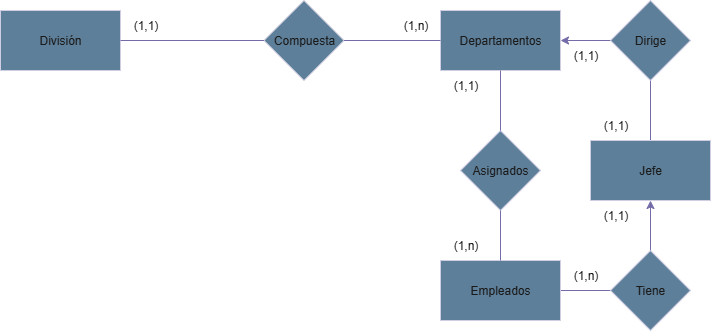

The diagram above was exported from draw.io. Its source (the exported page's mxGraphModel, read from the mxfile embedded in the PNG):
<mxGraphModel dx="1426" dy="785" grid="1" gridSize="10" guides="1" tooltips="1" connect="1" arrows="1" fold="1" page="1" pageScale="1" pageWidth="827" pageHeight="1169" math="0" shadow="0">
  <root>
    <mxCell id="0" />
    <mxCell id="1" parent="0" />
    <mxCell id="PvlUB9y3lsFaEkv3GIFP-1" value="Departamentos" style="rounded=0;whiteSpace=wrap;html=1;labelBackgroundColor=none;fillColor=#5D7F99;strokeColor=#D0CEE2;fontColor=#1A1A1A;" parent="1" vertex="1">
      <mxGeometry x="510" y="220" width="120" height="60" as="geometry" />
    </mxCell>
    <mxCell id="PvlUB9y3lsFaEkv3GIFP-2" value="División" style="rounded=0;whiteSpace=wrap;html=1;labelBackgroundColor=none;fillColor=#5D7F99;strokeColor=#D0CEE2;fontColor=#1A1A1A;" parent="1" vertex="1">
      <mxGeometry x="70" y="220" width="120" height="60" as="geometry" />
    </mxCell>
    <mxCell id="PvlUB9y3lsFaEkv3GIFP-3" value="Compuesta" style="rhombus;whiteSpace=wrap;html=1;labelBackgroundColor=none;fillColor=#5D7F99;strokeColor=#D0CEE2;fontColor=#1A1A1A;" parent="1" vertex="1">
      <mxGeometry x="333.5" y="210" width="80" height="80" as="geometry" />
    </mxCell>
    <mxCell id="PvlUB9y3lsFaEkv3GIFP-4" value="" style="endArrow=none;html=1;rounded=0;exitX=1;exitY=0.5;exitDx=0;exitDy=0;entryX=0;entryY=0.5;entryDx=0;entryDy=0;labelBackgroundColor=none;strokeColor=#736CA8;fontColor=default;" parent="1" source="PvlUB9y3lsFaEkv3GIFP-3" target="PvlUB9y3lsFaEkv3GIFP-1" edge="1">
      <mxGeometry width="50" height="50" relative="1" as="geometry">
        <mxPoint x="390" y="430" as="sourcePoint" />
        <mxPoint x="440" y="380" as="targetPoint" />
      </mxGeometry>
    </mxCell>
    <mxCell id="PvlUB9y3lsFaEkv3GIFP-5" value="" style="endArrow=none;html=1;rounded=0;exitX=1;exitY=0.5;exitDx=0;exitDy=0;entryX=0;entryY=0.5;entryDx=0;entryDy=0;labelBackgroundColor=none;strokeColor=#736CA8;fontColor=default;" parent="1" source="PvlUB9y3lsFaEkv3GIFP-2" target="PvlUB9y3lsFaEkv3GIFP-3" edge="1">
      <mxGeometry width="50" height="50" relative="1" as="geometry">
        <mxPoint x="390" y="430" as="sourcePoint" />
        <mxPoint x="440" y="380" as="targetPoint" />
      </mxGeometry>
    </mxCell>
    <mxCell id="PvlUB9y3lsFaEkv3GIFP-6" value="(1,n)" style="text;html=1;align=center;verticalAlign=middle;resizable=0;points=[];autosize=1;strokeColor=none;fillColor=none;labelBackgroundColor=none;fontColor=#1A1A1A;" parent="1" vertex="1">
      <mxGeometry x="460" y="220" width="50" height="30" as="geometry" />
    </mxCell>
    <mxCell id="PvlUB9y3lsFaEkv3GIFP-7" value="(1,1)" style="text;html=1;align=center;verticalAlign=middle;resizable=0;points=[];autosize=1;strokeColor=none;fillColor=none;labelBackgroundColor=none;fontColor=#1A1A1A;" parent="1" vertex="1">
      <mxGeometry x="190" y="220" width="50" height="30" as="geometry" />
    </mxCell>
    <mxCell id="PvlUB9y3lsFaEkv3GIFP-14" style="edgeStyle=orthogonalEdgeStyle;rounded=0;orthogonalLoop=1;jettySize=auto;html=1;exitX=1;exitY=0.5;exitDx=0;exitDy=0;entryX=0.5;entryY=1;entryDx=0;entryDy=0;labelBackgroundColor=none;strokeColor=#736CA8;fontColor=default;" parent="1" source="PvlUB9y3lsFaEkv3GIFP-8" target="PvlUB9y3lsFaEkv3GIFP-15" edge="1">
      <mxGeometry relative="1" as="geometry">
        <mxPoint x="720" y="440" as="targetPoint" />
      </mxGeometry>
    </mxCell>
    <mxCell id="PvlUB9y3lsFaEkv3GIFP-8" value="Empleados" style="rounded=0;whiteSpace=wrap;html=1;labelBackgroundColor=none;fillColor=#5D7F99;strokeColor=#D0CEE2;fontColor=#1A1A1A;" parent="1" vertex="1">
      <mxGeometry x="510" y="470" width="120" height="60" as="geometry" />
    </mxCell>
    <mxCell id="PvlUB9y3lsFaEkv3GIFP-9" value="Asignados" style="rhombus;whiteSpace=wrap;html=1;labelBackgroundColor=none;fillColor=#5D7F99;strokeColor=#D0CEE2;fontColor=#1A1A1A;" parent="1" vertex="1">
      <mxGeometry x="530" y="340" width="80" height="80" as="geometry" />
    </mxCell>
    <mxCell id="PvlUB9y3lsFaEkv3GIFP-10" value="" style="endArrow=none;html=1;rounded=0;entryX=0.5;entryY=1;entryDx=0;entryDy=0;exitX=0.5;exitY=0;exitDx=0;exitDy=0;labelBackgroundColor=none;strokeColor=#736CA8;fontColor=default;" parent="1" source="PvlUB9y3lsFaEkv3GIFP-8" target="PvlUB9y3lsFaEkv3GIFP-9" edge="1">
      <mxGeometry width="50" height="50" relative="1" as="geometry">
        <mxPoint x="390" y="430" as="sourcePoint" />
        <mxPoint x="440" y="380" as="targetPoint" />
      </mxGeometry>
    </mxCell>
    <mxCell id="PvlUB9y3lsFaEkv3GIFP-11" value="" style="endArrow=none;html=1;rounded=0;exitX=0.5;exitY=1;exitDx=0;exitDy=0;entryX=0.5;entryY=0;entryDx=0;entryDy=0;labelBackgroundColor=none;strokeColor=#736CA8;fontColor=default;" parent="1" source="PvlUB9y3lsFaEkv3GIFP-1" target="PvlUB9y3lsFaEkv3GIFP-9" edge="1">
      <mxGeometry width="50" height="50" relative="1" as="geometry">
        <mxPoint x="390" y="430" as="sourcePoint" />
        <mxPoint x="440" y="380" as="targetPoint" />
      </mxGeometry>
    </mxCell>
    <mxCell id="PvlUB9y3lsFaEkv3GIFP-12" value="(1,n)" style="text;html=1;align=center;verticalAlign=middle;resizable=0;points=[];autosize=1;strokeColor=none;fillColor=none;labelBackgroundColor=none;fontColor=#1A1A1A;" parent="1" vertex="1">
      <mxGeometry x="510" y="440" width="50" height="30" as="geometry" />
    </mxCell>
    <mxCell id="PvlUB9y3lsFaEkv3GIFP-13" value="(1,1)" style="text;html=1;align=center;verticalAlign=middle;resizable=0;points=[];autosize=1;strokeColor=none;fillColor=none;labelBackgroundColor=none;fontColor=#1A1A1A;" parent="1" vertex="1">
      <mxGeometry x="510" y="280" width="50" height="30" as="geometry" />
    </mxCell>
    <mxCell id="PvlUB9y3lsFaEkv3GIFP-16" style="edgeStyle=orthogonalEdgeStyle;rounded=0;orthogonalLoop=1;jettySize=auto;html=1;exitX=0.5;exitY=0;exitDx=0;exitDy=0;entryX=1;entryY=0.5;entryDx=0;entryDy=0;labelBackgroundColor=none;strokeColor=#736CA8;fontColor=default;" parent="1" source="PvlUB9y3lsFaEkv3GIFP-15" target="PvlUB9y3lsFaEkv3GIFP-1" edge="1">
      <mxGeometry relative="1" as="geometry" />
    </mxCell>
    <mxCell id="PvlUB9y3lsFaEkv3GIFP-15" value="Jefe" style="rounded=0;whiteSpace=wrap;html=1;labelBackgroundColor=none;fillColor=#5D7F99;strokeColor=#D0CEE2;fontColor=#1A1A1A;" parent="1" vertex="1">
      <mxGeometry x="660" y="350" width="120" height="60" as="geometry" />
    </mxCell>
    <mxCell id="PvlUB9y3lsFaEkv3GIFP-17" value="Tiene" style="rhombus;whiteSpace=wrap;html=1;labelBackgroundColor=none;fillColor=#5D7F99;strokeColor=#D0CEE2;fontColor=#1A1A1A;" parent="1" vertex="1">
      <mxGeometry x="680" y="460" width="80" height="80" as="geometry" />
    </mxCell>
    <mxCell id="PvlUB9y3lsFaEkv3GIFP-18" value="Dirige" style="rhombus;whiteSpace=wrap;html=1;labelBackgroundColor=none;fillColor=#5D7F99;strokeColor=#D0CEE2;fontColor=#1A1A1A;" parent="1" vertex="1">
      <mxGeometry x="680" y="210" width="80" height="80" as="geometry" />
    </mxCell>
    <mxCell id="PvlUB9y3lsFaEkv3GIFP-19" value="(1,1)" style="text;html=1;align=center;verticalAlign=middle;resizable=0;points=[];autosize=1;strokeColor=none;fillColor=none;labelBackgroundColor=none;fontColor=#1A1A1A;" parent="1" vertex="1">
      <mxGeometry x="660" y="410" width="50" height="30" as="geometry" />
    </mxCell>
    <mxCell id="PvlUB9y3lsFaEkv3GIFP-20" value="(1,n)" style="text;html=1;align=center;verticalAlign=middle;resizable=0;points=[];autosize=1;strokeColor=none;fillColor=none;labelBackgroundColor=none;fontColor=#1A1A1A;" parent="1" vertex="1">
      <mxGeometry x="630" y="470" width="50" height="30" as="geometry" />
    </mxCell>
    <mxCell id="PvlUB9y3lsFaEkv3GIFP-21" value="(1,1)" style="text;html=1;align=center;verticalAlign=middle;resizable=0;points=[];autosize=1;strokeColor=none;fillColor=none;labelBackgroundColor=none;fontColor=#1A1A1A;" parent="1" vertex="1">
      <mxGeometry x="630" y="250" width="50" height="30" as="geometry" />
    </mxCell>
    <mxCell id="PvlUB9y3lsFaEkv3GIFP-22" value="(1,1)" style="text;html=1;align=center;verticalAlign=middle;resizable=0;points=[];autosize=1;strokeColor=none;fillColor=none;labelBackgroundColor=none;fontColor=#1A1A1A;" parent="1" vertex="1">
      <mxGeometry x="660" y="320" width="50" height="30" as="geometry" />
    </mxCell>
  </root>
</mxGraphModel>